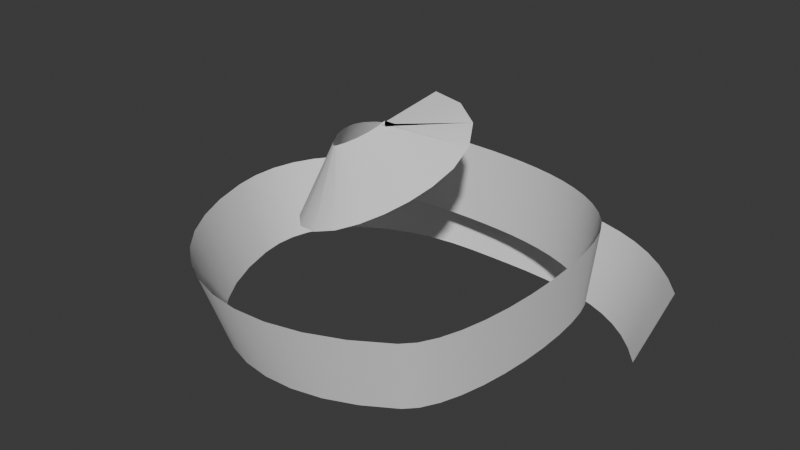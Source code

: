 # Source: wind_turbulenced_2.blend  (saved by Blender 4.0.36; exported with 4.5.12 LTS)
import bpy
from mathutils import Matrix  # noqa: F401  (used for matrix-valued properties, if any)

bpy.ops.wm.read_factory_settings(use_empty=True)
scene = bpy.context.scene
scene.name = 'Scene'

# ---- collections
col_collection = bpy.data.collections.new('Collection'); scene.collection.children.link(col_collection)

# ---- world
world_world = bpy.data.worlds.new('World'); scene.world = world_world
world_world.use_nodes = True; world_world.node_tree.nodes.clear()
_N = world_world.node_tree.nodes; _L = world_world.node_tree.links
n0 = _N.new('ShaderNodeOutputWorld'); n0.name = 'World Output'; n0.location = (300, 300)
n1 = _N.new('ShaderNodeBackground'); n1.name = 'Background'; n1.location = (10, 300)
n1.inputs[0].default_value = (0.05088, 0.05088, 0.05088, 1.0)
_L.new(n1.outputs[0], n0.inputs[0])
n0.is_active_output = True
world_world.color = (0.05088, 0.05088, 0.05088)
world_world.use_sun_shadow = False
world_world.sun_shadow_jitter_overblur = 0.0

# ---- meshes
me_beziercurve = bpy.data.meshes.new('BezierCurve')
me_beziercurve.from_pydata([(3.247, 0.6169, -0.4853), (3.552, 0.848, 0.4604), (3.048, 0.8529, -0.4846), (3.328, 1.113, 0.4612), (2.843, 1.046, -0.4825), (3.093, 1.333, 0.4635), (2.631, 1.2, -0.4795), (2.846, 1.514, 0.467), (2.411, 1.322, -0.4757), (2.587, 1.657, 0.4715), (2.18, 1.416, -0.4714), (2.319, 1.766, 0.4765), (1.937, 1.485, -0.4668), (2.041, 1.846, 0.4818), (1.681, 1.534, -0.4621), (1.754, 1.901, 0.487), (1.41, 1.566, -0.4576), (1.458, 1.935, 0.4919), (1.124, 1.584, -0.4536), (1.152, 1.954, 0.4961), (0.8224, 1.591, -0.4504), (0.8366, 1.963, 0.4995), (0.5048, 1.593, -0.4483), (0.51, 1.965, 0.5017), (0.1753, 1.593, -0.4475), (0.1676, 1.964, 0.5025), (-0.151, 1.578, -0.4475), (-0.1859, 1.948, 0.5025), (-0.4631, 1.533, -0.4475), (-0.5339, 1.898, 0.5025), (-0.7596, 1.46, -0.4475), (-0.8678, 1.815, 0.5025), (-1.035, 1.36, -0.4475), (-1.183, 1.701, 0.5025), (-1.284, 1.234, -0.4475), (-1.474, 1.553, 0.5025), (-1.503, 1.084, -0.4475), (-1.736, 1.372, 0.5025), (-1.686, 0.9112, -0.4475), (-1.963, 1.158, 0.5025), (-1.83, 0.718, -0.4475), (-2.148, 0.9109, 0.5025), (-1.934, 0.5041, -0.4475), (-2.283, 0.6312, 0.5025), (-1.994, 0.268, -0.4475), (-2.361, 0.3223, 0.5025), (-2.006, 0.006722, -0.4475), (-2.376, -0.01163, 0.5025), (-1.963, -0.2858, -0.4476), (-2.325, -0.3631, 0.5026), (-1.819, -0.7399, -0.4421), (-2.17, -0.8562, 0.5087), (-1.616, -1.159, -0.4264), (-1.951, -1.306, 0.5255), (-1.361, -1.533, -0.4029), (-1.676, -1.711, 0.5509), (-1.062, -1.859, -0.3736), (-1.35, -2.065, 0.5828), (-0.7269, -2.13, -0.3405), (-0.9819, -2.364, 0.6192), (-0.3638, -2.343, -0.3056), (-0.5779, -2.6, 0.658), (0.01958, -2.492, -0.2709), (-0.1454, -2.768, 0.697), (0.4159, -2.574, -0.2385), (0.3083, -2.862, 0.7341), (0.8182, -2.586, -0.2101), (0.7752, -2.875, 0.767), (1.221, -2.522, -0.1876), (1.246, -2.8, 0.7933), (1.618, -2.378, -0.1726), (1.712, -2.632, 0.8107), (2.014, -2.144, -0.1674), (2.152, -2.371, 0.8172), (2.153, -2.014, -0.1598), (2.298, -2.235, 0.8254), (2.286, -1.831, -0.1376), (2.429, -2.055, 0.8472), (2.406, -1.61, -0.1044), (2.549, -1.834, 0.8803), (2.511, -1.361, -0.06307), (2.655, -1.582, 0.9222), (2.599, -1.092, -0.01641), (2.746, -1.307, 0.9699), (2.669, -0.8138, 0.03274), (2.818, -1.02, 1.021), (2.719, -0.5354, 0.08154), (2.87, -0.7275, 1.072), (2.747, -0.267, 0.1271), (2.9, -0.4394, 1.121), (2.752, -0.01941, 0.1664), (2.905, -0.1632, 1.165), (2.733, 0.1953, 0.1966), (2.882, 0.09487, 1.201), (2.692, 0.3632, 0.2151), (2.823, 0.33, 1.226), (2.63, 0.4861, 0.2211), (2.726, 0.522, 1.236), (2.502, 0.6373, 0.2209), (2.571, 0.7057, 1.236), (2.343, 0.7765, 0.2209), (2.402, 0.8539, 1.236), (2.165, 0.8949, 0.2209), (2.214, 0.9791, 1.236), (1.969, 0.9941, 0.2209), (2.009, 1.083, 1.236), (1.76, 1.076, 0.2209), (1.792, 1.168, 1.236), (1.54, 1.141, 0.2209), (1.565, 1.235, 1.236), (1.312, 1.192, 0.2209), (1.33, 1.287, 1.236), (1.078, 1.229, 0.2209), (1.091, 1.326, 1.236), (0.8419, 1.256, 0.2209), (0.8508, 1.353, 1.236), (0.6067, 1.272, 0.2209), (0.612, 1.37, 1.236), (0.3751, 1.281, 0.2209), (0.3775, 1.379, 1.236), (0.1392, 1.284, 0.221), (0.1612, 1.381, 1.236), (-0.1434, 1.252, 0.2365), (-0.05473, 1.359, 1.247), (-0.392, 1.159, 0.2805), (-0.2189, 1.298, 1.276), (-0.5893, 1.014, 0.3464), (-0.3511, 1.201, 1.32), (-0.733, 0.8306, 0.4261), (-0.4558, 1.066, 1.379), (-0.8271, 0.6198, 0.5128), (-0.5317, 0.895, 1.449), (-0.877, 0.3898, 0.601), (-0.5756, 0.6915, 1.528), (-0.8874, 0.1463, 0.6865), (-0.5854, 0.4618, 1.608), (-0.8616, -0.1055, 0.7655), (-0.5599, 0.2129, 1.686), (-0.8023, -0.3601, 0.8337), (-0.499, -0.04857, 1.756), (-0.7117, -0.6122, 0.8873), (-0.4029, -0.316, 1.813), (-0.592, -0.8559, 0.9222), (-0.2717, -0.583, 1.851), (-0.4232, -1.119, 0.937), (-0.1279, -0.8096, 1.863), (-0.1784, -1.349, 0.9642), (-0.052, -0.8906, 1.866), (0.1468, -1.466, 1.043), (-0.02621, -0.8987, 1.873), (0.4605, -1.443, 1.154), (0.02056, -0.8908, 1.89), (0.7267, -1.326, 1.276), (0.1037, -0.8509, 1.929), (0.9467, -1.153, 1.402), (0.201, -0.7725, 1.985), (1.125, -0.9404, 1.532), (0.2877, -0.6685, 2.048), (1.257, -0.6959, 1.667), (0.3466, -0.5619, 2.106), (1.331, -0.4184, 1.809), (0.3702, -0.484, 2.146), (1.308, -0.104, 1.963), (0.3751, -0.4692, 2.153), (1.126, 0.2099, 2.111), (0.4043, -0.5105, 2.133), (0.7852, 0.4199, 2.207), (0.4358, -0.5345, 2.121), (0.3674, 0.4839, 2.236), (0.3674, -0.5298, 2.123)], [], [(1, 3, 2, 0), (3, 5, 4, 2), (5, 7, 6, 4), (7, 9, 8, 6), (9, 11, 10, 8), (11, 13, 12, 10), (13, 15, 14, 12), (15, 17, 16, 14), (17, 19, 18, 16), (19, 21, 20, 18), (21, 23, 22, 20), (23, 25, 24, 22), (25, 27, 26, 24), (27, 29, 28, 26), (29, 31, 30, 28), (31, 33, 32, 30), (33, 35, 34, 32), (35, 37, 36, 34), (37, 39, 38, 36), (39, 41, 40, 38), (41, 43, 42, 40), (43, 45, 44, 42), (45, 47, 46, 44), (47, 49, 48, 46), (49, 51, 50, 48), (51, 53, 52, 50), (53, 55, 54, 52), (55, 57, 56, 54), (57, 59, 58, 56), (59, 61, 60, 58), (61, 63, 62, 60), (63, 65, 64, 62), (65, 67, 66, 64), (67, 69, 68, 66), (69, 71, 70, 68), (71, 73, 72, 70), (73, 75, 74, 72), (75, 77, 76, 74), (77, 79, 78, 76), (79, 81, 80, 78), (81, 83, 82, 80), (83, 85, 84, 82), (85, 87, 86, 84), (87, 89, 88, 86), (89, 91, 90, 88), (91, 93, 92, 90), (93, 95, 94, 92), (95, 97, 96, 94), (97, 99, 98, 96), (99, 101, 100, 98), (101, 103, 102, 100), (103, 105, 104, 102), (105, 107, 106, 104), (107, 109, 108, 106), (109, 111, 110, 108), (111, 113, 112, 110), (113, 115, 114, 112), (115, 117, 116, 114), (117, 119, 118, 116), (119, 121, 120, 118), (121, 123, 122, 120), (123, 125, 124, 122), (125, 127, 126, 124), (127, 129, 128, 126), (129, 131, 130, 128), (131, 133, 132, 130), (133, 135, 134, 132), (135, 137, 136, 134), (137, 139, 138, 136), (139, 141, 140, 138), (141, 143, 142, 140), (143, 145, 144, 142), (145, 147, 146, 144), (147, 149, 148, 146), (149, 151, 150, 148), (151, 153, 152, 150), (153, 155, 154, 152), (155, 157, 156, 154), (157, 159, 158, 156), (159, 161, 160, 158), (161, 163, 162, 160), (163, 165, 164, 162), (165, 167, 166, 164), (167, 169, 168, 166)])
me_beziercurve.polygons.foreach_set('use_smooth', [True] * 84)
_uv = me_beziercurve.uv_layers.new(name='UVMap')
_uv.uv.foreach_set('vector', [0.0, 0.0, 0.0, 0.0119, 1.0, 0.0119, 1.0, 0.0, 0.0, 0.0119, 0.0, 0.02381, 1.0, 0.02381, 1.0, 0.0119, 0.0, 0.02381, 0.0, 0.03571, 1.0, 0.03571, 1.0, 0.02381, 0.0, 0.03571, 0.0, 0.04762, 1.0, 0.04762, 1.0, 0.03571, 0.0, 0.04762, 0.0, 0.05952, 1.0, 0.05952, 1.0, 0.04762, 0.0, 0.05952, 0.0, 0.07143, 1.0, 0.07143, 1.0, 0.05952, 0.0, 0.07143, 0.0, 0.08333, 1.0, 0.08333, 1.0, 0.07143, 0.0, 0.08333, 0.0, 0.09524, 1.0, 0.09524, 1.0, 0.08333, 0.0, 0.09524, 0.0, 0.1071, 1.0, 0.1071, 1.0, 0.09524, 0.0, 0.1071, 0.0, 0.119, 1.0, 0.119, 1.0, 0.1071, 0.0, 0.119, 0.0, 0.131, 1.0, 0.131, 1.0, 0.119, 0.0, 0.131, 0.0, 0.1429, 1.0, 0.1429, 1.0, 0.131, 0.0, 0.1429, 0.0, 0.1548, 1.0, 0.1548, 1.0, 0.1429, 0.0, 0.1548, 0.0, 0.1667, 1.0, 0.1667, 1.0, 0.1548, 0.0, 0.1667, 0.0, 0.1786, 1.0, 0.1786, 1.0, 0.1667, 0.0, 0.1786, 0.0, 0.1905, 1.0, 0.1905, 1.0, 0.1786, 0.0, 0.1905, 0.0, 0.2024, 1.0, 0.2024, 1.0, 0.1905, 0.0, 0.2024, 0.0, 0.2143, 1.0, 0.2143, 1.0, 0.2024, 0.0, 0.2143, 0.0, 0.2262, 1.0, 0.2262, 1.0, 0.2143, 0.0, 0.2262, 0.0, 0.2381, 1.0, 0.2381, 1.0, 0.2262, 0.0, 0.2381, 0.0, 0.25, 1.0, 0.25, 1.0, 0.2381, 0.0, 0.25, 0.0, 0.2619, 1.0, 0.2619, 1.0, 0.25, 0.0, 0.2619, 0.0, 0.2738, 1.0, 0.2738, 1.0, 0.2619, 0.0, 0.2738, 0.0, 0.2857, 1.0, 0.2857, 1.0, 0.2738, 0.0, 0.2857, 0.0, 0.2976, 1.0, 0.2976, 1.0, 0.2857, 0.0, 0.2976, 0.0, 0.3095, 1.0, 0.3095, 1.0, 0.2976, 0.0, 0.3095, 0.0, 0.3214, 1.0, 0.3214, 1.0, 0.3095, 0.0, 0.3214, 0.0, 0.3333, 1.0, 0.3333, 1.0, 0.3214, 0.0, 0.3333, 0.0, 0.3452, 1.0, 0.3452, 1.0, 0.3333, 0.0, 0.3452, 0.0, 0.3571, 1.0, 0.3571, 1.0, 0.3452, 0.0, 0.3571, 0.0, 0.369, 1.0, 0.369, 1.0, 0.3571, 0.0, 0.369, 0.0, 0.381, 1.0, 0.381, 1.0, 0.369, 0.0, 0.381, 0.0, 0.3929, 1.0, 0.3929, 1.0, 0.381, 0.0, 0.3929, 0.0, 0.4048, 1.0, 0.4048, 1.0, 0.3929, 0.0, 0.4048, 0.0, 0.4167, 1.0, 0.4167, 1.0, 0.4048, 0.0, 0.4167, 0.0, 0.4286, 1.0, 0.4286, 1.0, 0.4167, 0.0, 0.4286, 0.0, 0.4405, 1.0, 0.4405, 1.0, 0.4286, 0.0, 0.4405, 0.0, 0.4524, 1.0, 0.4524, 1.0, 0.4405, 0.0, 0.4524, 0.0, 0.4643, 1.0, 0.4643, 1.0, 0.4524, 0.0, 0.4643, 0.0, 0.4762, 1.0, 0.4762, 1.0, 0.4643, 0.0, 0.4762, 0.0, 0.4881, 1.0, 0.4881, 1.0, 0.4762, 0.0, 0.4881, 0.0, 0.5, 1.0, 0.5, 1.0, 0.4881, 0.0, 0.5, 0.0, 0.5119, 1.0, 0.5119, 1.0, 0.5, 0.0, 0.5119, 0.0, 0.5238, 1.0, 0.5238, 1.0, 0.5119, 0.0, 0.5238, 0.0, 0.5357, 1.0, 0.5357, 1.0, 0.5238, 0.0, 0.5357, 0.0, 0.5476, 1.0, 0.5476, 1.0, 0.5357, 0.0, 0.5476, 0.0, 0.5595, 1.0, 0.5595, 1.0, 0.5476, 0.0, 0.5595, 0.0, 0.5714, 1.0, 0.5714, 1.0, 0.5595, 0.0, 0.5714, 0.0, 0.5833, 1.0, 0.5833, 1.0, 0.5714, 0.0, 0.5833, 0.0, 0.5952, 1.0, 0.5952, 1.0, 0.5833, 0.0, 0.5952, 0.0, 0.6071, 1.0, 0.6071, 1.0, 0.5952, 0.0, 0.6071, 0.0, 0.619, 1.0, 0.619, 1.0, 0.6071, 0.0, 0.619, 0.0, 0.631, 1.0, 0.631, 1.0, 0.619, 0.0, 0.631, 0.0, 0.6429, 1.0, 0.6429, 1.0, 0.631, 0.0, 0.6429, 0.0, 0.6548, 1.0, 0.6548, 1.0, 0.6429, 0.0, 0.6548, 0.0, 0.6667, 1.0, 0.6667, 1.0, 0.6548, 0.0, 0.6667, 0.0, 0.6786, 1.0, 0.6786, 1.0, 0.6667, 0.0, 0.6786, 0.0, 0.6905, 1.0, 0.6905, 1.0, 0.6786, 0.0, 0.6905, 0.0, 0.7024, 1.0, 0.7024, 1.0, 0.6905, 0.0, 0.7024, 0.0, 0.7143, 1.0, 0.7143, 1.0, 0.7024, 0.0, 0.7143, 0.0, 0.7262, 1.0, 0.7262, 1.0, 0.7143, 0.0, 0.7262, 0.0, 0.7381, 1.0, 0.7381, 1.0, 0.7262, 0.0, 0.7381, 0.0, 0.75, 1.0, 0.75, 1.0, 0.7381, 0.0, 0.75, 0.0, 0.7619, 1.0, 0.7619, 1.0, 0.75, 0.0, 0.7619, 0.0, 0.7738, 1.0, 0.7738, 1.0, 0.7619, 0.0, 0.7738, 0.0, 0.7857, 1.0, 0.7857, 1.0, 0.7738, 0.0, 0.7857, 0.0, 0.7976, 1.0, 0.7976, 1.0, 0.7857, 0.0, 0.7976, 0.0, 0.8095, 1.0, 0.8095, 1.0, 0.7976, 0.0, 0.8095, 0.0, 0.8214, 1.0, 0.8214, 1.0, 0.8095, 0.0, 0.8214, 0.0, 0.8333, 1.0, 0.8333, 1.0, 0.8214, 0.0, 0.8333, 0.0, 0.8452, 1.0, 0.8452, 1.0, 0.8333, 0.0, 0.8452, 0.0, 0.8571, 1.0, 0.8571, 1.0, 0.8452, 0.0, 0.8571, 0.0, 0.869, 1.0, 0.869, 1.0, 0.8571, 0.0, 0.869, 0.0, 0.881, 1.0, 0.881, 1.0, 0.869, 0.0, 0.881, 0.0, 0.8929, 1.0, 0.8929, 1.0, 0.881, 0.0, 0.8929, 0.0, 0.9048, 1.0, 0.9048, 1.0, 0.8929, 0.0, 0.9048, 0.0, 0.9167, 1.0, 0.9167, 1.0, 0.9048, 0.0, 0.9167, 0.0, 0.9286, 1.0, 0.9286, 1.0, 0.9167, 0.0, 0.9286, 0.0, 0.9405, 1.0, 0.9405, 1.0, 0.9286, 0.0, 0.9405, 0.0, 0.9524, 1.0, 0.9524, 1.0, 0.9405, 0.0, 0.9524, 0.0, 0.9643, 1.0, 0.9643, 1.0, 0.9524, 0.0, 0.9643, 0.0, 0.9762, 1.0, 0.9762, 1.0, 0.9643, 0.0, 0.9762, 0.0, 0.9881, 1.0, 0.9881, 1.0, 0.9762, 0.0, 0.9881, 0.0, 1.0, 1.0, 1.0, 1.0, 0.9881])
me_beziercurve.materials.append(None)
me_beziercurve.auto_texspace = False
me_beziercurve.update()

# ---- objects
ob_beziercurve = bpy.data.objects.new('BezierCurve', me_beziercurve)

# ---- transforms, parenting, visibility, modifiers, constraints
ob_beziercurve.location = (0.0, 0.0, 0.0)

# ---- collection membership
col_collection.objects.link(ob_beziercurve)

# ---- scene / render settings (as saved in the file)
scene.frame_start = 1; scene.frame_end = 250; scene.frame_set(1)
scene.render.engine = 'BLENDER_EEVEE_NEXT'
scene.cycles.sampling_pattern = 'TABULATED_SOBOL'
bpy.context.view_layer.update()

# ---- added for rendering (the .blend has no active camera and no usable light): camera, sun
cam_auto = bpy.data.cameras.new('AutoCamera')
cam_auto.lens = 50.0
cam_auto.sensor_width = 36.0
cam_auto.clip_end = 1000.0
ob_auto_camera = bpy.data.objects.new('AutoCamera', cam_auto)
scene.collection.objects.link(ob_auto_camera)
ob_auto_camera.location = (8.10278, -9.47332, 6.8874)
ob_auto_camera.rotation_euler = (1.09748, -7.21219e-08, 0.694738)
scene.camera = ob_auto_camera
light_auto_sun = bpy.data.lights.new('AutoSun', 'SUN')
light_auto_sun.energy = 3.0
light_auto_sun.angle = 0.0523599
ob_auto_sun = bpy.data.objects.new('AutoSun', light_auto_sun)
scene.collection.objects.link(ob_auto_sun)
ob_auto_sun.rotation_euler = (0.872665, 0.174533, 0.523599)
bpy.context.view_layer.update()
